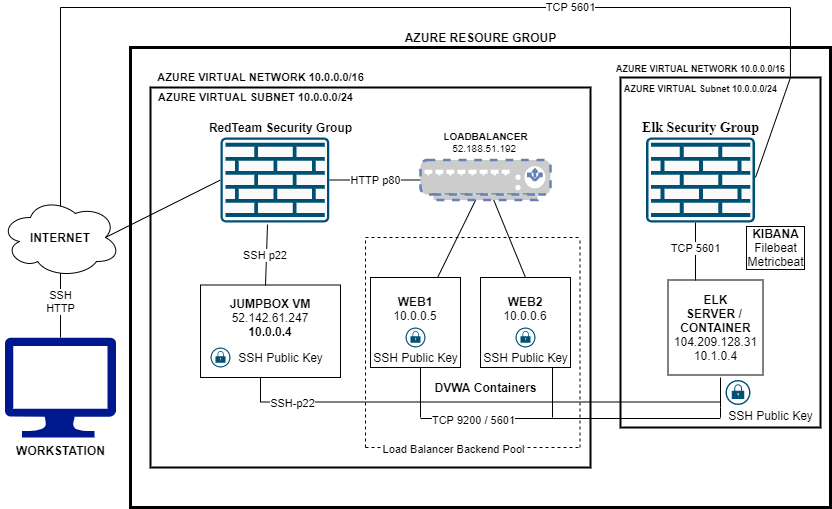

The diagram above was exported from draw.io. Its source (the exported page's mxGraphModel, read from the mxfile embedded in the PNG):
<mxGraphModel dx="1360" dy="802" grid="1" gridSize="10" guides="1" tooltips="1" connect="1" arrows="1" fold="1" page="1" pageScale="1" pageWidth="850" pageHeight="1100" math="0" shadow="0">
  <root>
    <mxCell id="0" />
    <mxCell id="1" parent="0" />
    <mxCell id="8iZlo-DsT5hTwFPkNgfi-20" value="" style="endArrow=none;html=1;exitX=0.5;exitY=0;exitDx=0;exitDy=0;" edge="1" parent="1">
      <mxGeometry width="50" height="50" relative="1" as="geometry">
        <mxPoint x="70" y="430" as="sourcePoint" />
        <mxPoint x="70" y="100" as="targetPoint" />
      </mxGeometry>
    </mxCell>
    <mxCell id="8iZlo-DsT5hTwFPkNgfi-40" value="SSH&lt;br&gt;HTTP" style="edgeLabel;html=1;align=center;verticalAlign=middle;resizable=0;points=[];" vertex="1" connectable="0" parent="8iZlo-DsT5hTwFPkNgfi-20">
      <mxGeometry x="-0.7771" y="1" relative="1" as="geometry">
        <mxPoint as="offset" />
      </mxGeometry>
    </mxCell>
    <mxCell id="8iZlo-DsT5hTwFPkNgfi-19" value="" style="rounded=0;whiteSpace=wrap;html=1;strokeWidth=3;" vertex="1" parent="1">
      <mxGeometry x="140" y="140" width="700" height="460" as="geometry" />
    </mxCell>
    <mxCell id="8iZlo-DsT5hTwFPkNgfi-2" value="&lt;b&gt;INTERNET&lt;/b&gt;" style="ellipse;shape=cloud;whiteSpace=wrap;html=1;" vertex="1" parent="1">
      <mxGeometry x="10" y="290" width="120" height="80" as="geometry" />
    </mxCell>
    <mxCell id="8iZlo-DsT5hTwFPkNgfi-4" value="" style="rounded=0;whiteSpace=wrap;html=1;strokeWidth=2;" vertex="1" parent="1">
      <mxGeometry x="160" y="180" width="440" height="380" as="geometry" />
    </mxCell>
    <mxCell id="8iZlo-DsT5hTwFPkNgfi-6" value="&lt;b&gt;WEB1&lt;/b&gt;&lt;br&gt;10.0.0.5&lt;br&gt;&lt;br&gt;&lt;br&gt;" style="rounded=0;whiteSpace=wrap;html=1;rotation=0;" vertex="1" parent="1">
      <mxGeometry x="380" y="370" width="90" height="90" as="geometry" />
    </mxCell>
    <mxCell id="8iZlo-DsT5hTwFPkNgfi-7" value="&lt;b&gt;JUMPBOX VM&lt;br&gt;&lt;/b&gt;&lt;span style=&quot;font-family: &amp;#34;az_ea_font&amp;#34; , &amp;#34;segoe ui&amp;#34; , &amp;#34;az_font&amp;#34; , , , &amp;#34;blinkmacsystemfont&amp;#34; , &amp;#34;roboto&amp;#34; , &amp;#34;oxygen&amp;#34; , &amp;#34;ubuntu&amp;#34; , &amp;#34;cantarell&amp;#34; , &amp;#34;open sans&amp;#34; , &amp;#34;helvetica neue&amp;#34; , sans-serif ; background-color: rgb(255 , 255 , 255)&quot;&gt;&lt;font style=&quot;font-size: 12px&quot;&gt;52.142.61.247&lt;br&gt;&lt;/font&gt;&lt;/span&gt;&lt;b&gt;10.0.0.4&lt;br&gt;&lt;br&gt;&lt;br&gt;&lt;/b&gt;" style="rounded=0;whiteSpace=wrap;html=1;rotation=0;" vertex="1" parent="1">
      <mxGeometry x="210" y="377.5" width="140" height="92.5" as="geometry" />
    </mxCell>
    <mxCell id="8iZlo-DsT5hTwFPkNgfi-10" value="" style="rounded=0;whiteSpace=wrap;html=1;strokeWidth=2;" vertex="1" parent="1">
      <mxGeometry x="630" y="170" width="200" height="350" as="geometry" />
    </mxCell>
    <mxCell id="8iZlo-DsT5hTwFPkNgfi-12" value="&lt;b&gt;ELK&lt;br&gt;SERVER /&amp;nbsp;&lt;br&gt;CONTAINER&lt;br&gt;&lt;/b&gt;104.209.128.31&lt;br&gt;10.1.0.4" style="whiteSpace=wrap;html=1;aspect=fixed;" vertex="1" parent="1">
      <mxGeometry x="677.5" y="372.5" width="95" height="95" as="geometry" />
    </mxCell>
    <mxCell id="8iZlo-DsT5hTwFPkNgfi-21" value="" style="endArrow=none;html=1;" edge="1" parent="1">
      <mxGeometry width="50" height="50" relative="1" as="geometry">
        <mxPoint x="800" y="100" as="sourcePoint" />
        <mxPoint x="70" y="100" as="targetPoint" />
      </mxGeometry>
    </mxCell>
    <mxCell id="8iZlo-DsT5hTwFPkNgfi-41" value="TCP 5601" style="edgeLabel;html=1;align=center;verticalAlign=middle;resizable=0;points=[];" vertex="1" connectable="0" parent="8iZlo-DsT5hTwFPkNgfi-21">
      <mxGeometry x="-0.3938" y="-1" relative="1" as="geometry">
        <mxPoint as="offset" />
      </mxGeometry>
    </mxCell>
    <mxCell id="8iZlo-DsT5hTwFPkNgfi-22" value="" style="endArrow=none;html=1;entryX=1.029;entryY=-0.05;entryDx=0;entryDy=0;entryPerimeter=0;" edge="1" parent="1" target="8iZlo-DsT5hTwFPkNgfi-68">
      <mxGeometry width="50" height="50" relative="1" as="geometry">
        <mxPoint x="800" y="100" as="sourcePoint" />
        <mxPoint x="800" y="200" as="targetPoint" />
      </mxGeometry>
    </mxCell>
    <mxCell id="8iZlo-DsT5hTwFPkNgfi-23" value="TCP 5601" style="endArrow=none;html=1;entryX=0.25;entryY=1;entryDx=0;entryDy=0;" edge="1" parent="1">
      <mxGeometry width="50" height="50" relative="1" as="geometry">
        <mxPoint x="705" y="373" as="sourcePoint" />
        <mxPoint x="705" y="310" as="targetPoint" />
      </mxGeometry>
    </mxCell>
    <mxCell id="8iZlo-DsT5hTwFPkNgfi-24" value="" style="endArrow=none;html=1;exitX=0.875;exitY=0.5;exitDx=0;exitDy=0;exitPerimeter=0;entryX=0;entryY=0.5;entryDx=0;entryDy=0;entryPerimeter=0;" edge="1" parent="1" source="8iZlo-DsT5hTwFPkNgfi-2" target="8iZlo-DsT5hTwFPkNgfi-86">
      <mxGeometry width="50" height="50" relative="1" as="geometry">
        <mxPoint x="400" y="440" as="sourcePoint" />
        <mxPoint x="220" y="260" as="targetPoint" />
      </mxGeometry>
    </mxCell>
    <mxCell id="8iZlo-DsT5hTwFPkNgfi-25" value="SSH p22&amp;nbsp;" style="endArrow=none;html=1;entryX=0.432;entryY=1.024;entryDx=0;entryDy=0;entryPerimeter=0;" edge="1" parent="1" target="8iZlo-DsT5hTwFPkNgfi-86">
      <mxGeometry width="50" height="50" relative="1" as="geometry">
        <mxPoint x="275" y="378" as="sourcePoint" />
        <mxPoint x="275" y="325" as="targetPoint" />
      </mxGeometry>
    </mxCell>
    <mxCell id="8iZlo-DsT5hTwFPkNgfi-26" value="" style="endArrow=none;html=1;" edge="1" parent="1">
      <mxGeometry width="50" height="50" relative="1" as="geometry">
        <mxPoint x="270" y="470" as="sourcePoint" />
        <mxPoint x="270" y="494.5" as="targetPoint" />
      </mxGeometry>
    </mxCell>
    <mxCell id="8iZlo-DsT5hTwFPkNgfi-28" value="" style="endArrow=none;html=1;" edge="1" parent="1">
      <mxGeometry width="50" height="50" relative="1" as="geometry">
        <mxPoint x="270" y="494.5" as="sourcePoint" />
        <mxPoint x="730" y="494.5" as="targetPoint" />
      </mxGeometry>
    </mxCell>
    <mxCell id="8iZlo-DsT5hTwFPkNgfi-39" value="SSH-p22" style="edgeLabel;html=1;align=center;verticalAlign=middle;resizable=0;points=[];" vertex="1" connectable="0" parent="8iZlo-DsT5hTwFPkNgfi-28">
      <mxGeometry x="-0.8652" y="-1" relative="1" as="geometry">
        <mxPoint as="offset" />
      </mxGeometry>
    </mxCell>
    <mxCell id="8iZlo-DsT5hTwFPkNgfi-29" value="" style="endArrow=none;html=1;" edge="1" parent="1">
      <mxGeometry width="50" height="50" relative="1" as="geometry">
        <mxPoint x="730" y="500" as="sourcePoint" />
        <mxPoint x="730" y="470" as="targetPoint" />
      </mxGeometry>
    </mxCell>
    <mxCell id="8iZlo-DsT5hTwFPkNgfi-32" value="" style="endArrow=none;html=1;" edge="1" parent="1" source="8iZlo-DsT5hTwFPkNgfi-6" target="8iZlo-DsT5hTwFPkNgfi-88">
      <mxGeometry width="50" height="50" relative="1" as="geometry">
        <mxPoint x="400" y="440" as="sourcePoint" />
        <mxPoint x="458.75" y="310" as="targetPoint" />
      </mxGeometry>
    </mxCell>
    <mxCell id="8iZlo-DsT5hTwFPkNgfi-33" value="" style="endArrow=none;html=1;exitX=0.5;exitY=0;exitDx=0;exitDy=0;" edge="1" parent="1" source="8iZlo-DsT5hTwFPkNgfi-62" target="8iZlo-DsT5hTwFPkNgfi-88">
      <mxGeometry width="50" height="50" relative="1" as="geometry">
        <mxPoint x="400" y="440" as="sourcePoint" />
        <mxPoint x="526.25" y="310" as="targetPoint" />
      </mxGeometry>
    </mxCell>
    <mxCell id="8iZlo-DsT5hTwFPkNgfi-34" value="HTTP p80" style="endArrow=none;html=1;exitX=1;exitY=0.5;exitDx=0;exitDy=0;exitPerimeter=0;" edge="1" parent="1" source="8iZlo-DsT5hTwFPkNgfi-86" target="8iZlo-DsT5hTwFPkNgfi-88">
      <mxGeometry width="50" height="50" relative="1" as="geometry">
        <mxPoint x="330" y="265" as="sourcePoint" />
        <mxPoint x="425" y="265" as="targetPoint" />
      </mxGeometry>
    </mxCell>
    <mxCell id="8iZlo-DsT5hTwFPkNgfi-35" value="" style="endArrow=none;html=1;" edge="1" parent="1">
      <mxGeometry width="50" height="50" relative="1" as="geometry">
        <mxPoint x="730" y="510" as="sourcePoint" />
        <mxPoint x="730" y="500" as="targetPoint" />
        <Array as="points" />
      </mxGeometry>
    </mxCell>
    <mxCell id="8iZlo-DsT5hTwFPkNgfi-42" value="&lt;b&gt;AZURE RESOURE GROUP&lt;/b&gt;" style="text;html=1;align=center;verticalAlign=middle;resizable=0;points=[];autosize=1;" vertex="1" parent="1">
      <mxGeometry x="405" y="120" width="170" height="20" as="geometry" />
    </mxCell>
    <mxCell id="8iZlo-DsT5hTwFPkNgfi-43" value="&lt;b style=&quot;font-size: 11px;&quot;&gt;AZURE VIRTUAL NETWORK 10.0.0.0/16&lt;br style=&quot;font-size: 11px;&quot;&gt;&lt;/b&gt;" style="text;html=1;align=center;verticalAlign=middle;resizable=0;points=[];autosize=1;fontSize=11;" vertex="1" parent="1">
      <mxGeometry x="160" y="160" width="220" height="20" as="geometry" />
    </mxCell>
    <mxCell id="8iZlo-DsT5hTwFPkNgfi-44" value="&lt;b style=&quot;font-size: 11px;&quot;&gt;AZURE VIRTUAL SUBNET 10.0.0.0/24&lt;br style=&quot;font-size: 11px;&quot;&gt;&lt;/b&gt;" style="text;html=1;align=center;verticalAlign=middle;resizable=0;points=[];autosize=1;fontSize=11;" vertex="1" parent="1">
      <mxGeometry x="160" y="180" width="210" height="20" as="geometry" />
    </mxCell>
    <mxCell id="8iZlo-DsT5hTwFPkNgfi-46" value="" style="points=[[0.5,0,0],[1,0.5,0],[0.5,1,0],[0,0.5,0],[0.145,0.145,0],[0.8555,0.145,0],[0.855,0.8555,0],[0.145,0.855,0]];verticalLabelPosition=bottom;html=1;verticalAlign=top;aspect=fixed;align=center;pointerEvents=1;shape=mxgraph.cisco19.lock;fillColor=#005073;strokeColor=none;" vertex="1" parent="1">
      <mxGeometry x="735" y="472.5" width="25" height="25" as="geometry" />
    </mxCell>
    <mxCell id="8iZlo-DsT5hTwFPkNgfi-48" value="&lt;b&gt;WORKSTATION&lt;br&gt;&lt;br&gt;&lt;/b&gt;" style="aspect=fixed;pointerEvents=1;shadow=0;dashed=0;html=1;strokeColor=none;labelPosition=center;verticalLabelPosition=bottom;verticalAlign=top;align=center;fillColor=#00188D;shape=mxgraph.azure.computer" vertex="1" parent="1">
      <mxGeometry x="14.440000000000001" y="430" width="111.11" height="100" as="geometry" />
    </mxCell>
    <mxCell id="8iZlo-DsT5hTwFPkNgfi-49" value="SSH Public Key" style="text;html=1;align=center;verticalAlign=middle;resizable=0;points=[];autosize=1;" vertex="1" parent="1">
      <mxGeometry x="375" y="440" width="100" height="20" as="geometry" />
    </mxCell>
    <mxCell id="8iZlo-DsT5hTwFPkNgfi-52" value="" style="points=[[0.5,0,0],[1,0.5,0],[0.5,1,0],[0,0.5,0],[0.145,0.145,0],[0.8555,0.145,0],[0.855,0.8555,0],[0.145,0.855,0]];verticalLabelPosition=bottom;html=1;verticalAlign=top;aspect=fixed;align=center;pointerEvents=1;shape=mxgraph.cisco19.lock;fillColor=#005073;strokeColor=none;" vertex="1" parent="1">
      <mxGeometry x="415" y="420" width="20" height="20" as="geometry" />
    </mxCell>
    <mxCell id="8iZlo-DsT5hTwFPkNgfi-53" value="SSH Public Key" style="text;html=1;align=center;verticalAlign=middle;resizable=0;points=[];autosize=1;" vertex="1" parent="1">
      <mxGeometry x="730" y="497.5" width="100" height="20" as="geometry" />
    </mxCell>
    <mxCell id="8iZlo-DsT5hTwFPkNgfi-55" value="&lt;b&gt;DVWA Containers&lt;/b&gt;" style="text;html=1;align=center;verticalAlign=middle;resizable=0;points=[];autosize=1;" vertex="1" parent="1">
      <mxGeometry x="435" y="470" width="120" height="20" as="geometry" />
    </mxCell>
    <mxCell id="8iZlo-DsT5hTwFPkNgfi-58" value="" style="points=[[0.5,0,0],[1,0.5,0],[0.5,1,0],[0,0.5,0],[0.145,0.145,0],[0.8555,0.145,0],[0.855,0.8555,0],[0.145,0.855,0]];verticalLabelPosition=bottom;html=1;verticalAlign=top;aspect=fixed;align=center;pointerEvents=1;shape=mxgraph.cisco19.lock;fillColor=#005073;strokeColor=none;" vertex="1" parent="1">
      <mxGeometry x="220" y="440" width="20" height="20" as="geometry" />
    </mxCell>
    <mxCell id="8iZlo-DsT5hTwFPkNgfi-59" value="SSH Public Key" style="text;html=1;align=center;verticalAlign=middle;resizable=0;points=[];autosize=1;" vertex="1" parent="1">
      <mxGeometry x="240" y="440" width="100" height="20" as="geometry" />
    </mxCell>
    <mxCell id="8iZlo-DsT5hTwFPkNgfi-62" value="&lt;b&gt;WEB2&lt;/b&gt;&lt;br&gt;10.0.0.6&lt;br&gt;&lt;br&gt;&lt;br&gt;" style="rounded=0;whiteSpace=wrap;html=1;rotation=0;" vertex="1" parent="1">
      <mxGeometry x="490" y="370" width="90" height="90" as="geometry" />
    </mxCell>
    <mxCell id="8iZlo-DsT5hTwFPkNgfi-63" value="SSH Public Key" style="text;html=1;align=center;verticalAlign=middle;resizable=0;points=[];autosize=1;" vertex="1" parent="1">
      <mxGeometry x="485" y="440" width="100" height="20" as="geometry" />
    </mxCell>
    <mxCell id="8iZlo-DsT5hTwFPkNgfi-64" value="" style="points=[[0.5,0,0],[1,0.5,0],[0.5,1,0],[0,0.5,0],[0.145,0.145,0],[0.8555,0.145,0],[0.855,0.8555,0],[0.145,0.855,0]];verticalLabelPosition=bottom;html=1;verticalAlign=top;aspect=fixed;align=center;pointerEvents=1;shape=mxgraph.cisco19.lock;fillColor=#005073;strokeColor=none;" vertex="1" parent="1">
      <mxGeometry x="525" y="420" width="20" height="20" as="geometry" />
    </mxCell>
    <mxCell id="8iZlo-DsT5hTwFPkNgfi-65" value="&lt;b&gt;&lt;font style=&quot;font-size: 9px&quot;&gt;AZURE VIRTUAL NETWORK 10.0.0.0/16&lt;/font&gt;&lt;br&gt;&lt;/b&gt;" style="text;html=1;align=center;verticalAlign=middle;resizable=0;points=[];autosize=1;" vertex="1" parent="1">
      <mxGeometry x="620" y="150" width="180" height="20" as="geometry" />
    </mxCell>
    <mxCell id="8iZlo-DsT5hTwFPkNgfi-67" value="" style="endArrow=none;html=1;entryX=1;entryY=1;entryDx=0;entryDy=0;entryPerimeter=0;" edge="1" parent="1" target="8iZlo-DsT5hTwFPkNgfi-65">
      <mxGeometry width="50" height="50" relative="1" as="geometry">
        <mxPoint x="765" y="270" as="sourcePoint" />
        <mxPoint x="790" y="200" as="targetPoint" />
      </mxGeometry>
    </mxCell>
    <mxCell id="8iZlo-DsT5hTwFPkNgfi-68" value="&lt;b&gt;&lt;font style=&quot;font-size: 9px&quot;&gt;AZURE VIRTUAL Subnet 10.0.0.0/24&lt;/font&gt;&lt;br&gt;&lt;/b&gt;" style="text;html=1;align=center;verticalAlign=middle;resizable=0;points=[];autosize=1;" vertex="1" parent="1">
      <mxGeometry x="625" y="170" width="170" height="20" as="geometry" />
    </mxCell>
    <mxCell id="8iZlo-DsT5hTwFPkNgfi-72" value="" style="endArrow=none;html=1;" edge="1" parent="1">
      <mxGeometry width="50" height="50" relative="1" as="geometry">
        <mxPoint x="430" y="460" as="sourcePoint" />
        <mxPoint x="430" y="510" as="targetPoint" />
      </mxGeometry>
    </mxCell>
    <mxCell id="8iZlo-DsT5hTwFPkNgfi-73" value="" style="endArrow=none;html=1;" edge="1" parent="1">
      <mxGeometry width="50" height="50" relative="1" as="geometry">
        <mxPoint x="430" y="511" as="sourcePoint" />
        <mxPoint x="730" y="511" as="targetPoint" />
      </mxGeometry>
    </mxCell>
    <mxCell id="8iZlo-DsT5hTwFPkNgfi-75" value="TCP 9200 / 5601" style="edgeLabel;html=1;align=center;verticalAlign=middle;resizable=0;points=[];" vertex="1" connectable="0" parent="8iZlo-DsT5hTwFPkNgfi-73">
      <mxGeometry x="-0.6533" y="-1" relative="1" as="geometry">
        <mxPoint as="offset" />
      </mxGeometry>
    </mxCell>
    <mxCell id="8iZlo-DsT5hTwFPkNgfi-74" value="" style="endArrow=none;html=1;" edge="1" parent="1">
      <mxGeometry width="50" height="50" relative="1" as="geometry">
        <mxPoint x="562" y="460" as="sourcePoint" />
        <mxPoint x="562" y="510" as="targetPoint" />
      </mxGeometry>
    </mxCell>
    <mxCell id="8iZlo-DsT5hTwFPkNgfi-76" value="&lt;b&gt;KIBANA&lt;/b&gt;&lt;br&gt;Filebeat&lt;br&gt;Metricbeat" style="text;html=1;align=center;verticalAlign=middle;resizable=0;points=[];autosize=1;labelBorderColor=#000000;" vertex="1" parent="1">
      <mxGeometry x="750" y="315" width="70" height="50" as="geometry" />
    </mxCell>
    <mxCell id="8iZlo-DsT5hTwFPkNgfi-78" value="" style="endArrow=none;html=1;dashed=1;" edge="1" parent="1">
      <mxGeometry width="50" height="50" relative="1" as="geometry">
        <mxPoint x="375" y="330" as="sourcePoint" />
        <mxPoint x="590.5" y="330" as="targetPoint" />
      </mxGeometry>
    </mxCell>
    <mxCell id="8iZlo-DsT5hTwFPkNgfi-79" value="" style="endArrow=none;html=1;dashed=1;" edge="1" parent="1">
      <mxGeometry width="50" height="50" relative="1" as="geometry">
        <mxPoint x="589.5" y="540" as="sourcePoint" />
        <mxPoint x="589.5" y="330" as="targetPoint" />
      </mxGeometry>
    </mxCell>
    <mxCell id="8iZlo-DsT5hTwFPkNgfi-80" value="" style="endArrow=none;html=1;dashed=1;" edge="1" parent="1">
      <mxGeometry width="50" height="50" relative="1" as="geometry">
        <mxPoint x="375" y="540" as="sourcePoint" />
        <mxPoint x="375" y="330" as="targetPoint" />
      </mxGeometry>
    </mxCell>
    <mxCell id="8iZlo-DsT5hTwFPkNgfi-81" value="" style="endArrow=none;html=1;dashed=1;" edge="1" parent="1">
      <mxGeometry width="50" height="50" relative="1" as="geometry">
        <mxPoint x="375" y="540" as="sourcePoint" />
        <mxPoint x="589.5" y="540" as="targetPoint" />
      </mxGeometry>
    </mxCell>
    <mxCell id="8iZlo-DsT5hTwFPkNgfi-82" value="Load Balancer Backend Pool" style="edgeLabel;html=1;align=center;verticalAlign=middle;resizable=0;points=[];" vertex="1" connectable="0" parent="8iZlo-DsT5hTwFPkNgfi-81">
      <mxGeometry x="-0.1888" y="-1" relative="1" as="geometry">
        <mxPoint as="offset" />
      </mxGeometry>
    </mxCell>
    <mxCell id="8iZlo-DsT5hTwFPkNgfi-84" value="" style="points=[[0.015,0.015,0],[0.985,0.015,0],[0.985,0.985,0],[0.015,0.985,0],[0.25,0,0],[0.5,0,0],[0.75,0,0],[1,0.25,0],[1,0.5,0],[1,0.75,0],[0.75,1,0],[0.5,1,0],[0.25,1,0],[0,0.75,0],[0,0.5,0],[0,0.25,0]];verticalLabelPosition=bottom;html=1;verticalAlign=top;aspect=fixed;align=center;pointerEvents=1;shape=mxgraph.cisco19.rect;prIcon=firewall;fillColor=#FAFAFA;strokeColor=#005073;dashed=1;" vertex="1" parent="1">
      <mxGeometry x="655.6" y="230" width="108.8" height="85" as="geometry" />
    </mxCell>
    <mxCell id="8iZlo-DsT5hTwFPkNgfi-85" value="&lt;b&gt;RedTeam Security Group&lt;/b&gt;" style="text;html=1;align=center;verticalAlign=middle;resizable=0;points=[];autosize=1;" vertex="1" parent="1">
      <mxGeometry x="210" y="210" width="160" height="20" as="geometry" />
    </mxCell>
    <mxCell id="8iZlo-DsT5hTwFPkNgfi-86" value="" style="points=[[0.015,0.015,0],[0.985,0.015,0],[0.985,0.985,0],[0.015,0.985,0],[0.25,0,0],[0.5,0,0],[0.75,0,0],[1,0.25,0],[1,0.5,0],[1,0.75,0],[0.75,1,0],[0.5,1,0],[0.25,1,0],[0,0.75,0],[0,0.5,0],[0,0.25,0]];verticalLabelPosition=bottom;html=1;verticalAlign=top;aspect=fixed;align=center;pointerEvents=1;shape=mxgraph.cisco19.rect;prIcon=firewall;fillColor=#FAFAFA;strokeColor=#005073;dashed=1;" vertex="1" parent="1">
      <mxGeometry x="230" y="230" width="108.8" height="85" as="geometry" />
    </mxCell>
    <mxCell id="8iZlo-DsT5hTwFPkNgfi-88" value="" style="fontColor=#0066CC;verticalAlign=top;verticalLabelPosition=bottom;labelPosition=center;align=center;html=1;outlineConnect=0;fillColor=#CCCCCC;strokeColor=#6881B3;gradientColor=none;gradientDirection=north;strokeWidth=2;shape=mxgraph.networks.load_balancer;dashed=1;" vertex="1" parent="1">
      <mxGeometry x="430" y="252.5" width="130" height="40" as="geometry" />
    </mxCell>
    <mxCell id="8iZlo-DsT5hTwFPkNgfi-89" value="&lt;b style=&quot;font-family: helvetica; font-size: 10px;&quot;&gt;LOADBALANCER&lt;br style=&quot;font-size: 10px;&quot;&gt;&lt;/b&gt;&lt;span style=&quot;font-family: helvetica; font-size: 10px; background-color: rgb(255, 255, 255);&quot;&gt;&lt;font style=&quot;font-size: 10px;&quot;&gt;52.188.51.192&lt;/font&gt;&lt;/span&gt;&lt;span style=&quot;font-family: helvetica; font-size: 10px; background-color: rgb(255, 255, 255);&quot;&gt;&amp;nbsp;&lt;/span&gt;" style="text;html=1;align=center;verticalAlign=middle;resizable=0;points=[];autosize=1;fontSize=10;fontFamily=Times New Roman;" vertex="1" parent="1">
      <mxGeometry x="445" y="220" width="100" height="30" as="geometry" />
    </mxCell>
    <mxCell id="8iZlo-DsT5hTwFPkNgfi-91" value="&lt;font style=&quot;font-size: 14px&quot;&gt;&lt;b&gt;Elk Security Group&lt;/b&gt;&lt;/font&gt;" style="text;html=1;align=center;verticalAlign=middle;resizable=0;points=[];autosize=1;fontSize=10;fontFamily=Times New Roman;" vertex="1" parent="1">
      <mxGeometry x="645" y="210" width="130" height="20" as="geometry" />
    </mxCell>
  </root>
</mxGraphModel>